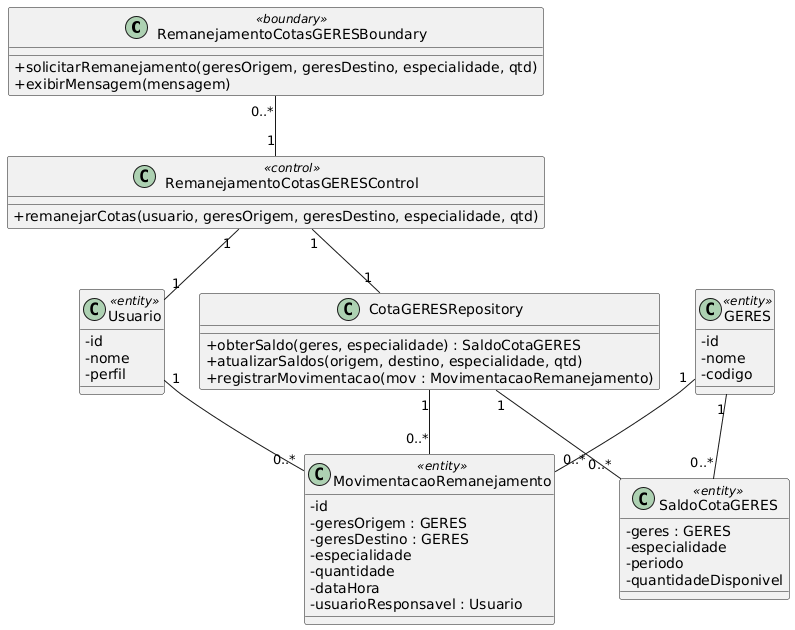

The diagram above was rendered by PlantUML. Its source (embedded in the PNG):
@startuml
skinparam classAttributeIconSize 0

class RemanejamentoCotasGERESBoundary <<boundary>> {
    +solicitarRemanejamento(geresOrigem, geresDestino, especialidade, qtd)
    +exibirMensagem(mensagem)
}

class RemanejamentoCotasGERESControl <<control>> {
    +remanejarCotas(usuario, geresOrigem, geresDestino, especialidade, qtd)
}

class GERES <<entity>> {
    -id
    -nome
    -codigo
}

class SaldoCotaGERES <<entity>> {
    -geres : GERES
    -especialidade
    -periodo
    -quantidadeDisponivel
}

class MovimentacaoRemanejamento <<entity>> {
    -id
    -geresOrigem : GERES
    -geresDestino : GERES
    -especialidade
    -quantidade
    -dataHora
    -usuarioResponsavel : Usuario
}

class Usuario <<entity>> {
    -id
    -nome
    -perfil
}

class CotaGERESRepository {
    +obterSaldo(geres, especialidade) : SaldoCotaGERES
    +atualizarSaldos(origem, destino, especialidade, qtd)
    +registrarMovimentacao(mov : MovimentacaoRemanejamento)
}

' Boundary - Control (vários boundaries usam o mesmo control)
RemanejamentoCotasGERESBoundary "0..*" -- "1" RemanejamentoCotasGERESControl

' Control - Usuario (1 usuário logado em cada execução)
RemanejamentoCotasGERESControl "1" -- "1" Usuario

' GERES - SaldoCotaGERES (1 GERES tem 0..* saldos)
GERES "1" -- "0..*" SaldoCotaGERES

' Usuario - MovimentacaoRemanejamento (1 usuário faz 0..* movimentações)
Usuario "1" -- "0..*" MovimentacaoRemanejamento

' GERES - MovimentacaoRemanejamento (uma GERES pode aparecer em várias movimentações)
GERES "1" -- "0..*" MovimentacaoRemanejamento

' Control - Repository (Control usa 1 repositório)
RemanejamentoCotasGERESControl "1" -- "1" CotaGERESRepository

' Repository - SaldoCotaGERES (repositório gerencia muitos saldos)
CotaGERESRepository "1" -- "0..*" SaldoCotaGERES

' Repository - MovimentacaoRemanejamento (repositório gerencia muitas movimentações)
CotaGERESRepository "1" -- "0..*" MovimentacaoRemanejamento
@enduml